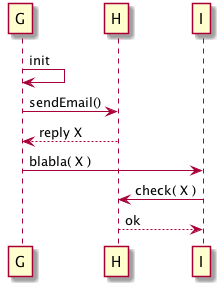

The diagram above was rendered by PlantUML. Its source (embedded in the PNG):
@startuml
G -> G : init

G -> H : sendEmail()
G <--H : reply X
G -> I : blabla( X )
I -> H : check( X )

I <--H : ok

@enduml